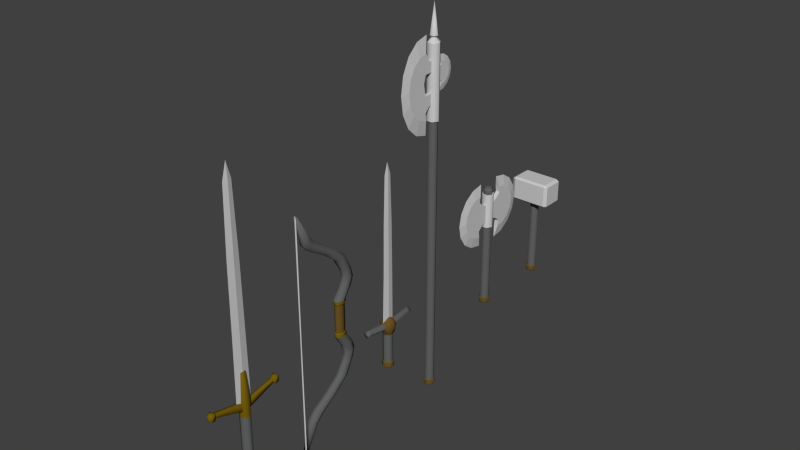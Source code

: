 # Source: medieval_weapons.blend  (saved by Blender 2.92.15; exported with 4.5.12 LTS)
import bpy
from mathutils import Matrix  # noqa: F401  (used for matrix-valued properties, if any)

bpy.ops.wm.read_factory_settings(use_empty=True)
scene = bpy.context.scene
scene.name = 'Scene'

# ---- collections
col_collection_1 = bpy.data.collections.new('Collection 1'); scene.collection.children.link(col_collection_1)

# ---- materials (node trees are filled in below, after node groups)
mat_weapon1 = bpy.data.materials.new('weapon1')
mat_weapon1.alpha_threshold = 0.0
mat_weapon1.use_transparent_shadow = False
mat_weapon1.diffuse_color = (0.1197, 0.1243, 0.1208, 1.0)
mat_weapon1.roughness = 0.5
mat_weapon1.line_color = (0.0, 0.0, 0.0, 1.0)
mat_weapon2 = bpy.data.materials.new('weapon2')
mat_weapon2.alpha_threshold = 0.0
mat_weapon2.use_transparent_shadow = False
mat_weapon2.diffuse_color = (0.139, 0.08436, 0.01785, 1.0)
mat_weapon2.roughness = 0.5
mat_weapon2.line_color = (0.0, 0.0, 0.0, 1.0)
mat_weapon3 = bpy.data.materials.new('weapon3')
mat_weapon3.alpha_threshold = 0.0
mat_weapon3.use_transparent_shadow = False
mat_weapon3.diffuse_color = (0.604, 0.604, 0.604, 1.0)
mat_weapon3.roughness = 0.5
mat_weapon3.specular_intensity = 0.7188
mat_weapon3.line_color = (0.0, 0.0, 0.0, 1.0)
mat_weapon4 = bpy.data.materials.new('weapon4')
mat_weapon4.alpha_threshold = 0.0
mat_weapon4.use_transparent_shadow = False
mat_weapon4.diffuse_color = (0.1731, 0.1107, 0.004498, 1.0)
mat_weapon4.roughness = 0.5
mat_weapon4.line_color = (0.0, 0.0, 0.0, 1.0)

# ---- material node trees

# ---- world
world_world = bpy.data.worlds.new('World'); scene.world = world_world
world_world.color = (0.05088, 0.05088, 0.05088)
world_world.use_sun_shadow = False
world_world.sun_shadow_jitter_overblur = 0.0
world_world.cycles.sampling_method = 'MANUAL'
world_world.cycles.sample_map_resolution = 256

# ---- meshes
me_axe = bpy.data.meshes.new('Axe')
me_axe.from_pydata([(0.05941, 1.11, 3.006), (0.05941, 1.06, 3.255), (0.05941, 0.9198, 3.465), (0.05941, 0.7092, 3.606), (0.05941, 0.4609, 3.655), (0.05941, 0.4609, 2.358), (0.05941, 0.7092, 2.407), (0.05941, 0.9198, 2.548), (0.05941, 1.06, 2.758), (0.05941, 0.3396, 3.006), (0.05941, 0.3396, 3.323), (0.05941, 0.49, 3.471), (0.05941, 0.3396, 2.683), (0.05941, 0.49, 2.549), (0.05941, -0.003639, 3.006), (0.05941, -0.003639, 3.183), (0.05941, -0.003639, 2.823), (-0.064, 1.11, 3.006), (-0.064, 1.06, 3.255), (-0.064, 0.9198, 3.465), (-0.064, 0.7092, 3.606), (-0.064, 0.4609, 3.655), (-0.002296, 0.7487, 2.101), (-0.002296, 0.3735, 2.026), (-0.002296, 0.3735, 3.987), (-0.002296, 0.7487, 3.912), (-0.002296, 1.067, 3.7), (-0.002296, 1.279, 3.382), (-0.002296, 1.354, 3.006), (-0.064, 0.4609, 2.358), (-0.064, 0.7092, 2.407), (-0.064, 0.9198, 2.548), (-0.064, 1.06, 2.758), (-0.002296, 1.067, 2.313), (-0.002296, 1.279, 2.631), (-0.064, 0.3396, 3.006), (-0.064, 0.3396, 3.323), (-0.064, 0.49, 3.471), (-0.064, 0.3396, 2.683), (-0.064, 0.49, 2.549), (-0.064, -0.003639, 3.006), (-0.064, -0.003639, 3.183), (-0.064, -0.003639, 2.823), (0.1443, 0.0006608, 0.1823), (0.07185, 0.1261, 0.1823), (-0.07295, 0.1261, 0.1823), (-0.1453, 0.0006608, 0.1823), (-0.07295, -0.1247, 0.1823), (0.07185, -0.1247, 0.1823), (0.07185, -0.1247, 2.547), (-0.1453, 0.0006609, 2.547), (-0.07295, -0.1247, 2.547), (0.1442, 0.0006584, 2.547), (0.07185, 0.1261, 2.547), (-0.07295, 0.1261, 2.547), (0.1728, 0.0006608, 0.161), (0.08615, 0.1508, 0.161), (-0.08724, 0.1508, 0.161), (-0.1739, 0.0006608, 0.161), (-0.08724, -0.1495, 0.161), (0.08615, -0.1495, 0.161), (0.1728, 0.0006608, 0.04015), (0.08615, 0.1508, 0.04015), (-0.08724, 0.1508, 0.04015), (-0.1739, 0.0006608, 0.04015), (-0.08724, -0.1495, 0.04015), (0.08615, -0.1495, 0.04015), (0.1549, 0.0006608, 0.01437), (0.07718, 0.1353, 0.01437), (-0.07827, 0.1353, 0.01437), (-0.156, 0.0006608, 0.01437), (-0.07827, -0.134, 0.01437), (0.07718, -0.134, 0.01437), (-0.0005478, 0.0006609, -0.01286), (0.09048, -0.157, 2.551), (-0.1826, 0.0006612, 2.551), (-0.09158, -0.157, 2.551), (0.1815, 0.000658, 2.551), (0.09048, 0.1583, 2.551), (-0.09158, 0.1583, 2.551), (0.09048, -0.157, 3.58), (-0.1826, 0.0006612, 3.58), (-0.09158, -0.157, 3.58), (0.1815, 0.000658, 3.58), (0.09048, 0.1583, 3.58), (-0.09158, 0.1583, 3.58), (0.07195, -0.1249, 3.583), (-0.1455, 0.0006609, 3.583), (-0.07304, -0.1249, 3.583), (0.1444, 0.0006584, 3.583), (0.07195, 0.1262, 3.583), (-0.07304, 0.1262, 3.583), (0.07195, -0.1249, 3.705), (-0.1455, 0.0006609, 3.705), (-0.07304, -0.1249, 3.705), (0.1444, 0.0006584, 3.705), (0.07195, 0.1262, 3.705), (-0.07304, 0.1262, 3.705), (0.05103, -0.08867, 3.78), (-0.1037, 0.0006605, 3.78), (-0.05212, -0.08867, 3.78), (0.1026, 0.0006587, 3.78), (0.05103, 0.08999, 3.78), (-0.05212, 0.08999, 3.78), (0.05941, -1.094, 3.007), (0.05941, -1.044, 3.255), (0.05941, -0.9036, 3.465), (0.05941, -0.6931, 3.606), (0.05941, -0.4447, 3.656), (0.05941, -0.4447, 2.358), (0.05941, -0.6931, 2.407), (0.05941, -0.9036, 2.548), (0.05941, -1.044, 2.758), (0.05941, -0.3235, 3.007), (0.05941, -0.3235, 3.323), (0.05941, -0.4739, 3.472), (0.05941, -0.3235, 2.683), (0.05941, -0.4739, 2.549), (0.05941, 0.01977, 3.006), (0.05941, 0.01977, 3.183), (0.05941, 0.01977, 2.823), (-0.064, -1.094, 3.007), (-0.064, -1.044, 3.255), (-0.064, -0.9036, 3.465), (-0.064, -0.6931, 3.606), (-0.064, -0.4447, 3.656), (-0.002296, -0.7326, 2.101), (-0.002296, -0.3573, 2.026), (-0.002296, -0.3573, 3.987), (-0.002296, -0.7326, 3.913), (-0.002296, -1.051, 3.7), (-0.002296, -1.263, 3.382), (-0.002296, -1.338, 3.007), (-0.064, -0.4447, 2.358), (-0.064, -0.6931, 2.407), (-0.064, -0.9036, 2.548), (-0.064, -1.044, 2.758), (-0.002296, -1.051, 2.313), (-0.002296, -1.263, 2.631), (-0.064, -0.3235, 3.007), (-0.064, -0.3235, 3.323), (-0.064, -0.4739, 3.472), (-0.064, -0.3235, 2.683), (-0.064, -0.4739, 2.549), (-0.064, 0.01977, 3.006), (-0.064, 0.01977, 3.183), (-0.064, 0.01977, 2.823)], [], [(3, 4, 24, 25), (8, 0, 28, 34), (0, 1, 27, 28), (5, 6, 22, 23), (2, 3, 25, 26), (7, 8, 34, 33), (1, 2, 26, 27), (6, 7, 33, 22), (5, 13, 6), (1, 0, 9, 10), (2, 1, 10, 11), (3, 2, 11), (4, 3, 11), (9, 0, 8, 12), (12, 8, 7, 13), (13, 7, 6), (9, 12, 16, 14), (10, 9, 14, 15), (20, 25, 24, 21), (32, 34, 28, 17), (17, 28, 27, 18), (29, 23, 22, 30), (19, 26, 25, 20), (31, 33, 34, 32), (18, 27, 26, 19), (30, 22, 33, 31), (29, 30, 39), (18, 36, 35, 17), (19, 37, 36, 18), (20, 37, 19), (21, 37, 20), (35, 38, 32, 17), (38, 39, 31, 32), (39, 30, 31), (35, 40, 42, 38), (36, 41, 40, 35), (23, 29, 5), (13, 39, 38, 12), (12, 38, 42, 16), (29, 39, 13, 5), (10, 15, 41, 36), (4, 11, 37, 21), (11, 10, 36, 37), (24, 4, 21), (47, 48, 49, 51), (46, 47, 51, 50), (48, 43, 52, 49), (43, 44, 53, 52), (45, 46, 50, 54), (44, 45, 54, 53), (43, 48, 60, 55), (44, 43, 55, 56), (46, 45, 57, 58), (48, 47, 59, 60), (45, 44, 56, 57), (47, 46, 58, 59), (57, 56, 62, 63), (59, 58, 64, 65), (55, 60, 66, 61), (56, 55, 61, 62), (58, 57, 63, 64), (60, 59, 65, 66), (63, 62, 68, 69), (65, 64, 70, 71), (61, 66, 72, 67), (62, 61, 67, 68), (64, 63, 69, 70), (66, 65, 71, 72), (69, 68, 73), (71, 70, 73), (67, 72, 73), (68, 67, 73), (70, 69, 73), (72, 71, 73), (50, 51, 76, 75), (52, 53, 78, 77), (53, 54, 79, 78), (51, 49, 74, 76), (49, 52, 77, 74), (54, 50, 75, 79), (79, 75, 81, 85), (75, 76, 82, 81), (77, 78, 84, 83), (78, 79, 85, 84), (76, 74, 80, 82), (74, 77, 83, 80), (80, 83, 89, 86), (85, 81, 87, 91), (81, 82, 88, 87), (83, 84, 90, 89), (84, 85, 91, 90), (82, 80, 86, 88), (86, 89, 95, 92), (91, 87, 93, 97), (87, 88, 94, 93), (89, 90, 96, 95), (90, 91, 97, 96), (88, 86, 92, 94), (92, 95, 101, 98), (97, 93, 99, 103), (93, 94, 100, 99), (95, 96, 102, 101), (96, 97, 103, 102), (94, 92, 98, 100), (100, 98, 99), (101, 102, 103), (98, 101, 99), (101, 103, 99), (107, 108, 128, 129), (112, 104, 132, 138), (104, 105, 131, 132), (109, 110, 126, 127), (106, 107, 129, 130), (111, 112, 138, 137), (105, 106, 130, 131), (110, 111, 137, 126), (109, 117, 110), (105, 104, 113, 114), (106, 105, 114, 115), (107, 106, 115), (108, 107, 115), (113, 104, 112, 116), (116, 112, 111, 117), (117, 111, 110), (113, 116, 120, 118), (114, 113, 118, 119), (124, 129, 128, 125), (136, 138, 132, 121), (121, 132, 131, 122), (133, 127, 126, 134), (123, 130, 129, 124), (135, 137, 138, 136), (122, 131, 130, 123), (134, 126, 137, 135), (133, 134, 143), (122, 140, 139, 121), (123, 141, 140, 122), (124, 141, 123), (125, 141, 124), (139, 142, 136, 121), (142, 143, 135, 136), (143, 134, 135), (139, 144, 146, 142), (140, 145, 144, 139), (127, 133, 109), (117, 143, 142, 116), (116, 142, 146, 120), (133, 143, 117, 109), (114, 119, 145, 140), (108, 115, 141, 125), (115, 114, 140, 141), (128, 108, 125)])
me_axe.polygons.foreach_set('use_smooth', [0, 0, 0, 0, 0, 0, 0, 0, 0, 0, 0, 0, 0, 0, 0, 0, 0, 0, 0, 0, 0, 0, 0, 0, 0, 0, 0, 0, 0, 0, 0, 0, 0, 0, 0, 0, 0, 0, 0, 0, 0, 0, 0, 0, 1, 1, 1, 1, 1, 1, 1, 1, 1, 1, 1, 1, 1, 1, 1, 1, 1, 1, 1, 1, 1, 1, 1, 1, 1, 1, 1, 1, 1, 1, 1, 1, 1, 1, 1, 1, 1, 1, 1, 1, 1, 1, 1, 1, 1, 1, 1, 1, 1, 1, 1, 1, 1, 1, 1, 1, 1, 1, 1, 1, 1, 1, 1, 1, 0, 0, 0, 0, 0, 0, 0, 0, 0, 0, 0, 0, 0, 0, 0, 0, 0, 0, 0, 0, 0, 0, 0, 0, 0, 0, 0, 0, 0, 0, 0, 0, 0, 0, 0, 0, 0, 0, 0, 0, 0, 0, 0, 0])
me_axe.polygons.foreach_set('material_index', [2, 2, 2, 2, 2, 2, 2, 2, 2, 2, 2, 2, 2, 2, 2, 2, 2, 2, 2, 2, 2, 2, 2, 2, 2, 2, 2, 2, 2, 2, 2, 2, 2, 2, 2, 2, 2, 2, 2, 2, 2, 2, 2, 2, 0, 0, 0, 0, 0, 0, 1, 1, 1, 1, 1, 1, 1, 1, 1, 1, 1, 1, 1, 1, 1, 1, 1, 1, 1, 1, 1, 1, 1, 1, 2, 2, 2, 2, 2, 2, 2, 2, 2, 2, 2, 2, 2, 2, 2, 2, 2, 2, 0, 0, 0, 0, 0, 0, 0, 0, 0, 0, 0, 0, 0, 0, 0, 0, 2, 2, 2, 2, 2, 2, 2, 2, 2, 2, 2, 2, 2, 2, 2, 2, 2, 2, 2, 2, 2, 2, 2, 2, 2, 2, 2, 2, 2, 2, 2, 2, 2, 2, 2, 2, 2, 2, 2, 2, 2, 2, 2, 2])
_k = set([(43, 44), (43, 48), (44, 45), (45, 46), (46, 47), (47, 48), (49, 51), (49, 52), (50, 51), (50, 54), (52, 53), (53, 54), (55, 56), (55, 60), (56, 57), (57, 58), (58, 59), (59, 60), (61, 62), (61, 66), (62, 63), (63, 64), (64, 65), (65, 66), (67, 68), (67, 72), (68, 69), (69, 70), (70, 71), (71, 72), (74, 76), (74, 77), (75, 76), (75, 79), (77, 78), (78, 79), (80, 82), (80, 83), (81, 82), (81, 85), (83, 84), (84, 85), (86, 88), (86, 89), (87, 88), (87, 91), (89, 90), (90, 91), (92, 94), (92, 95), (93, 94), (93, 97), (95, 96), (96, 97), (98, 100), (98, 101), (99, 100), (99, 103), (101, 102), (102, 103)])
me_axe.attributes.new('sharp_edge', 'BOOLEAN', 'EDGE').data.foreach_set('value', [ (min(e.vertices), max(e.vertices)) in _k for e in me_axe.edges])
me_axe.materials.append(mat_weapon1)
me_axe.materials.append(mat_weapon2)
me_axe.materials.append(mat_weapon3)
me_axe.use_remesh_preserve_volume = False
me_axe.use_remesh_preserve_attributes = False
me_axe.use_mirror_vertex_groups = False
me_axe.update()
me_bow = bpy.data.meshes.new('Bow')
me_bow.from_pydata([(0.09202, 0.07571, 0.0), (0.04573, 0.2032, 0.0), (-0.04683, 0.2032, 0.0), (-0.09311, 0.07571, 0.0), (-0.04683, -0.05126, 0.0), (0.04573, -0.05126, 0.0), (0.07312, -1.179, 3.023), (-0.07422, -1.179, 3.023), (0.05471, -1.005, 2.249), (0.05471, -0.3878, 1.792), (0.05471, -0.064, 0.4666), (-0.0558, -1.005, 2.249), (-0.0558, -0.3878, 1.792), (-0.0558, -0.064, 0.4666), (-0.0558, -0.8108, 2.393), (-0.0558, -0.1113, 1.858), (-0.0558, 0.2328, 0.474), (-0.1111, -0.9029, 2.32), (-0.1111, -0.2545, 1.824), (-0.1111, 0.08253, 0.4712), (0.11, -0.9029, 2.32), (0.11, -0.2545, 1.824), (0.11, 0.08252, 0.4712), (0.05471, -0.8108, 2.393), (0.05471, -0.1113, 1.858), (0.05471, 0.2328, 0.474), (0.05471, 0.2142, 1.004), (-0.0558, 0.2142, 1.004), (-0.0558, 0.4827, 0.9371), (-0.1111, 0.351, 0.9651), (0.11, 0.351, 0.9651), (0.05471, 0.4827, 0.9371), (0.05471, 0.1461, 1.212), (-0.0558, 0.1461, 1.212), (-0.0558, 0.4275, 1.151), (-0.1111, 0.2834, 1.177), (0.11, 0.2834, 1.177), (0.05471, 0.4275, 1.151), (0.05471, -0.02731, 1.499), (-0.0558, -0.02731, 1.499), (-0.0558, 0.2182, 1.582), (-0.1111, 0.0975, 1.538), (0.11, 0.0975, 1.538), (0.05471, 0.2182, 1.582), (0.05471, -0.8126, 2.052), (-0.0558, -0.8126, 2.052), (-0.0558, -0.6058, 2.195), (-0.1111, -0.7082, 2.121), (0.11, -0.7082, 2.121), (0.05471, -0.6058, 2.195), (0.05471, 0.1305, 0.7689), (-0.0558, 0.1305, 0.7689), (-0.0558, 0.4113, 0.7347), (-0.1111, 0.2715, 0.7492), (0.11, 0.2715, 0.7492), (0.05471, 0.4113, 0.7347), (0.04573, -0.04853, 0.3577), (-0.04683, -0.04853, 0.3577), (-0.04683, 0.2012, 0.3627), (-0.09311, 0.07504, 0.3608), (0.09202, 0.07504, 0.3608), (0.04573, 0.2012, 0.3627), (0.0539, -0.06262, 0.3859), (-0.055, -0.06262, 0.3859), (-0.055, 0.2299, 0.3931), (-0.1095, 0.08186, 0.3904), (0.1084, 0.08185, 0.3904), (0.0539, 0.2299, 0.3931), (0.01262, -1.15, 2.944), (-0.01371, -1.15, 2.944), (0.01262, -1.176, 3.014), (-0.01371, -1.176, 3.014), (0.01262, -1.15, 0.0), (-0.01371, -1.15, 0.0), (0.01262, -1.176, 0.0), (-0.01371, -1.176, 0.0)], [], [(14, 17, 7), (17, 11, 7), (63, 62, 10, 13), (39, 38, 9, 12), (45, 44, 8, 11), (65, 63, 13, 19), (41, 39, 12, 18), (47, 45, 11, 17), (62, 66, 22, 10), (38, 42, 21, 9), (44, 48, 20, 8), (66, 67, 25, 22), (42, 43, 24, 21), (48, 49, 23, 20), (64, 65, 19, 16), (40, 41, 18, 15), (46, 47, 17, 14), (67, 64, 16, 25), (43, 40, 15, 24), (49, 46, 14, 23), (51, 50, 26, 27), (53, 51, 27, 29), (50, 54, 30, 26), (54, 55, 31, 30), (52, 53, 29, 28), (55, 52, 28, 31), (8, 20, 6), (20, 23, 6), (23, 14, 7, 6), (27, 26, 32, 33), (29, 27, 33, 35), (26, 30, 36, 32), (30, 31, 37, 36), (28, 29, 35, 34), (31, 28, 34, 37), (33, 32, 38, 39), (35, 33, 39, 41), (32, 36, 42, 38), (36, 37, 43, 42), (34, 35, 41, 40), (37, 34, 40, 43), (12, 9, 44, 45), (18, 12, 45, 47), (9, 21, 48, 44), (21, 24, 49, 48), (15, 18, 47, 46), (24, 15, 46, 49), (13, 10, 50, 51), (19, 13, 51, 53), (10, 22, 54, 50), (22, 25, 55, 54), (16, 19, 53, 52), (25, 16, 52, 55), (4, 5, 56, 57), (3, 4, 57, 59), (5, 0, 60, 56), (0, 1, 61, 60), (2, 3, 59, 58), (1, 2, 58, 61), (57, 56, 62, 63), (59, 57, 63, 65), (56, 60, 66, 62), (60, 61, 67, 66), (58, 59, 65, 64), (61, 58, 64, 67), (11, 8, 6, 7), (70, 74, 72, 68), (72, 73, 75, 74), (68, 72, 73, 69), (71, 75, 74, 70), (69, 73, 75, 71)])
me_bow.polygons.foreach_set('use_smooth', [True] * 71)
me_bow.polygons.foreach_set('material_index', [0, 0, 3, 0, 0, 3, 0, 0, 3, 0, 0, 3, 0, 0, 3, 0, 0, 3, 0, 0, 0, 0, 0, 0, 0, 0, 0, 0, 0, 0, 0, 0, 0, 0, 0, 0, 0, 0, 0, 0, 0, 0, 0, 0, 0, 0, 0, 0, 0, 0, 0, 0, 0, 1, 1, 1, 1, 1, 1, 3, 3, 3, 3, 3, 3, 0, 2, 0, 2, 2, 2])
_k = set([(10, 13), (10, 22), (13, 19), (16, 19), (16, 25), (22, 25), (56, 57), (56, 60), (57, 59), (58, 59), (58, 61), (60, 61), (62, 63), (62, 66), (63, 65), (64, 65), (64, 67), (66, 67)])
me_bow.attributes.new('sharp_edge', 'BOOLEAN', 'EDGE').data.foreach_set('value', [ (min(e.vertices), max(e.vertices)) in _k for e in me_bow.edges])
me_bow.materials.append(mat_weapon1)
me_bow.materials.append(mat_weapon2)
me_bow.materials.append(mat_weapon3)
me_bow.materials.append(mat_weapon4)
me_bow.use_remesh_preserve_volume = False
me_bow.use_remesh_preserve_attributes = False
me_bow.use_mirror_vertex_groups = False
me_bow.update()
me_greatsword = bpy.data.meshes.new('GreatSword')
me_greatsword.from_pydata([(0.1433, 0.0, 0.1652), (-0.1394, 0.0, 0.1652), (-0.06871, -0.1354, 0.1652), (0.07266, -0.1354, 0.1652), (-0.1302, 0.0, 7.435), (0.127, 0.0, 7.435), (-0.0016, -0.03177, 7.435), (-0.2392, 0.0, 1.617), (-0.2053, 0.0, 3.603), (-0.1847, 0.0, 5.519), (0.1815, 0.0, 5.519), (0.2021, 0.0, 3.603), (-0.0016, -0.03177, 5.519), (-0.0016, -0.03177, 3.603), (-0.0016, -0.03177, 1.788), (-0.0016, 0.0, 7.899), (0.225, 0.0, 1.617), (0.07446, -0.1346, 1.536), (0.1451, 0.0, 1.499), (0.1713, 0.0, 0.1444), (-0.1673, 0.0, 0.1444), (-0.08267, -0.1595, 0.1444), (0.08662, -0.1595, 0.1444), (0.1713, 0.0, 0.0264), (-0.1673, 0.0, 0.0264), (-0.08267, -0.1595, 0.0264), (0.08662, -0.1595, 0.0264), (0.1537, 0.0, 0.001236), (-0.1498, 0.0, 0.001236), (-0.07391, -0.1444, 0.001236), (0.07786, -0.1444, 0.001236), (0.001974, 0.0, -0.02535), (0.07446, -0.1346, 1.775), (0.9181, -0.05236, 1.773), (0.9181, -0.05236, 1.876), (0.1166, -0.06165, 1.499), (0.1194, -0.06252, 1.705), (0.07422, -0.1347, 1.307), (-0.06715, -0.1347, 1.307), (-0.1378, 0.0, 1.307), (0.1449, 0.0, 1.307), (0.07446, -0.05377, 2.557), (0.1227, 0.0, 1.725), (0.9181, 0.0, 1.773), (0.9181, 0.0, 1.876), (0.07446, 0.0, 2.557), (1.105, -0.05236, 1.773), (1.105, -0.05236, 1.876), (1.115, 0.0, 1.773), (1.115, 0.0, 1.876), (0.9704, 0.0, 1.716), (1.051, 0.0, 1.716), (0.9704, -0.07845, 1.921), (1.051, -0.07845, 1.921), (1.051, 0.0, 1.933), (0.9704, 0.0, 1.933), (0.9704, -0.07845, 1.728), (1.051, -0.07845, 1.728), (0.1144, -0.06239, 1.767), (-0.06692, -0.1346, 1.536), (-0.1376, 0.0, 1.499), (-0.06692, -0.1346, 1.775), (-0.9105, -0.05236, 1.773), (-0.9105, -0.05236, 1.876), (-0.109, -0.06165, 1.499), (-0.1119, -0.06252, 1.705), (-0.06692, -0.05377, 2.557), (-0.1152, 0.0, 1.725), (-0.9105, 0.0, 1.773), (-0.9105, 0.0, 1.876), (-0.06692, 0.0, 2.557), (-1.098, -0.05236, 1.773), (-1.098, -0.05236, 1.876), (-1.107, 0.0, 1.773), (-1.107, 0.0, 1.876), (-0.9628, 0.0, 1.716), (-1.044, 0.0, 1.716), (-0.9628, -0.07845, 1.921), (-1.044, -0.07845, 1.921), (-1.044, 0.0, 1.933), (-0.9628, 0.0, 1.933), (-0.9628, -0.07845, 1.728), (-1.044, -0.07845, 1.728), (-0.1069, -0.06239, 1.767)], [], [(6, 4, 9, 12), (12, 9, 8, 13), (13, 8, 7, 14), (5, 6, 12, 10), (10, 12, 13, 11), (4, 6, 15), (6, 5, 15), (11, 13, 14, 16), (0, 3, 22, 19), (3, 2, 21, 22), (2, 1, 20, 21), (21, 20, 24, 25), (19, 22, 26, 23), (22, 21, 25, 26), (25, 24, 28, 29), (23, 26, 30, 27), (26, 25, 29, 30), (29, 28, 31), (27, 30, 31), (30, 29, 31), (36, 35, 33, 34), (32, 17, 35, 36), (2, 3, 37, 38), (1, 2, 38, 39), (3, 0, 40, 37), (32, 36, 58), (54, 53, 47, 49), (42, 36, 34, 44), (35, 18, 43, 33), (47, 46, 48, 49), (53, 57, 46, 47), (57, 51, 48, 46), (44, 34, 52, 55), (55, 52, 53, 54), (34, 33, 56, 52), (52, 56, 57, 53), (33, 43, 50, 56), (56, 50, 51, 57), (41, 32, 58), (58, 36, 42), (41, 58, 42, 45), (17, 37, 35), (37, 40, 18, 35), (65, 63, 62, 64), (61, 65, 64, 59), (61, 83, 65), (79, 74, 72, 78), (67, 69, 63, 65), (64, 62, 68, 60), (72, 74, 73, 71), (78, 72, 71, 82), (82, 71, 73, 76), (69, 80, 77, 63), (80, 79, 78, 77), (63, 77, 81, 62), (77, 78, 82, 81), (62, 81, 75, 68), (81, 82, 76, 75), (66, 83, 61), (83, 67, 65), (66, 70, 67, 83), (38, 37, 17, 59), (59, 17, 32, 61), (61, 32, 41, 66), (41, 45, 70, 66), (59, 64, 38), (38, 64, 60, 39)])
me_greatsword.polygons.foreach_set('use_smooth', [True] * 67)
me_greatsword.polygons.foreach_set('material_index', [2, 2, 2, 2, 2, 2, 2, 2, 1, 1, 1, 1, 1, 1, 1, 1, 1, 1, 1, 1, 3, 3, 0, 0, 0, 3, 3, 3, 3, 3, 3, 3, 3, 3, 3, 3, 3, 3, 3, 3, 3, 3, 3, 3, 3, 3, 3, 3, 3, 3, 3, 3, 3, 3, 3, 3, 3, 3, 3, 3, 3, 3, 3, 3, 3, 3, 3])
_k = set([(0, 3), (1, 2), (2, 3), (4, 9), (4, 15), (5, 10), (5, 15), (6, 12), (6, 15), (7, 8), (7, 14), (8, 9), (10, 11), (11, 16), (12, 13), (13, 14), (14, 16), (18, 35), (19, 22), (20, 21), (21, 22), (23, 26), (24, 25), (25, 26), (27, 30), (28, 29), (29, 30), (33, 34), (33, 43), (34, 44), (35, 36), (36, 42), (60, 64), (62, 63), (62, 68), (63, 69), (64, 65), (65, 67)])
me_greatsword.attributes.new('sharp_edge', 'BOOLEAN', 'EDGE').data.foreach_set('value', [ (min(e.vertices), max(e.vertices)) in _k for e in me_greatsword.edges])
me_greatsword.materials.append(mat_weapon1)
me_greatsword.materials.append(mat_weapon2)
me_greatsword.materials.append(mat_weapon3)
me_greatsword.materials.append(mat_weapon4)
me_greatsword.use_remesh_preserve_volume = False
me_greatsword.use_remesh_preserve_attributes = False
me_greatsword.use_mirror_vertex_groups = False
me_greatsword.update()
me_hammer = bpy.data.meshes.new('Hammer')
me_hammer.from_pydata([(-0.6169, -0.3006, 2.5), (-0.5188, -0.3006, 2.441), (-0.5188, -0.3596, 2.5), (-0.6169, 0.3187, 2.5), (-0.5188, 0.3777, 2.5), (-0.5188, 0.3187, 2.441), (0.5106, 0.3777, 2.5), (0.6086, 0.3187, 2.5), (0.5106, 0.3187, 2.441), (0.6086, -0.3006, 2.5), (0.5106, -0.3596, 2.5), (0.5106, -0.3006, 2.441), (-0.5188, -0.3596, 3.12), (-0.5188, -0.3006, 3.179), (-0.6169, -0.3006, 3.12), (-0.6169, 0.3187, 3.12), (-0.5188, 0.3187, 3.179), (-0.5188, 0.3777, 3.12), (0.5106, 0.3777, 3.12), (0.5106, 0.3187, 3.179), (0.6086, 0.3187, 3.12), (0.6086, -0.3006, 3.12), (0.5106, -0.3006, 3.179), (0.5106, -0.3596, 3.12), (0.1443, 0.0006608, 0.2069), (0.07185, 0.1261, 0.2069), (-0.07295, 0.1261, 0.2069), (-0.1453, 0.0006608, 0.2069), (-0.07295, -0.1247, 0.2069), (0.07185, -0.1247, 0.2069), (0.07185, -0.1247, 2.572), (-0.1453, 0.0006609, 2.572), (-0.07295, -0.1247, 2.572), (0.1442, 0.0006584, 2.572), (0.07185, 0.1261, 2.572), (-0.07295, 0.1261, 2.572), (0.1728, 0.0006608, 0.1856), (0.08615, 0.1508, 0.1856), (-0.08724, 0.1508, 0.1856), (-0.1739, 0.0006608, 0.1856), (-0.08724, -0.1495, 0.1856), (0.08615, -0.1495, 0.1856), (0.1728, 0.0006608, 0.06471), (0.08615, 0.1508, 0.06471), (-0.08724, 0.1508, 0.06471), (-0.1739, 0.0006608, 0.06471), (-0.08724, -0.1495, 0.06471), (0.08615, -0.1495, 0.06471), (0.1549, 0.0006608, 0.03894), (0.07718, 0.1353, 0.03894), (-0.07827, 0.1353, 0.03894), (-0.156, 0.0006608, 0.03894), (-0.07827, -0.134, 0.03894), (0.07718, -0.134, 0.03894), (-0.0005478, 0.0006609, 0.01171)], [], [(23, 12, 2, 10), (20, 21, 9, 7), (22, 19, 16, 13), (17, 18, 6, 4), (14, 15, 3, 0), (0, 1, 2), (3, 4, 5), (6, 7, 8), (9, 10, 11), (12, 13, 14), (15, 16, 17), (18, 19, 20), (21, 22, 23), (13, 16, 15, 14), (17, 4, 3, 15), (5, 1, 0, 3), (2, 12, 14, 0), (16, 19, 18, 17), (20, 7, 6, 18), (8, 5, 4, 6), (19, 22, 21, 20), (23, 10, 9, 21), (11, 8, 7, 9), (22, 13, 12, 23), (1, 11, 10, 2), (1, 5, 8, 11), (28, 29, 30, 32), (27, 28, 32, 31), (29, 24, 33, 30), (24, 25, 34, 33), (26, 27, 31, 35), (25, 26, 35, 34), (24, 29, 41, 36), (25, 24, 36, 37), (27, 26, 38, 39), (29, 28, 40, 41), (26, 25, 37, 38), (28, 27, 39, 40), (38, 37, 43, 44), (40, 39, 45, 46), (36, 41, 47, 42), (37, 36, 42, 43), (39, 38, 44, 45), (41, 40, 46, 47), (44, 43, 49, 50), (46, 45, 51, 52), (42, 47, 53, 48), (43, 42, 48, 49), (45, 44, 50, 51), (47, 46, 52, 53), (50, 49, 54), (52, 51, 54), (48, 53, 54), (49, 48, 54), (51, 50, 54), (53, 52, 54)])
me_hammer.polygons.foreach_set('use_smooth', [0, 0, 0, 0, 0, 0, 0, 0, 0, 0, 0, 0, 0, 0, 0, 0, 0, 0, 0, 0, 0, 0, 0, 0, 0, 0, 1, 1, 1, 1, 1, 1, 1, 1, 1, 1, 1, 1, 1, 1, 1, 1, 1, 1, 1, 1, 1, 1, 1, 1, 1, 1, 1, 1, 1, 1])
me_hammer.polygons.foreach_set('material_index', [2, 2, 2, 2, 2, 2, 2, 2, 2, 2, 2, 2, 2, 2, 2, 2, 2, 2, 2, 2, 2, 2, 2, 2, 2, 2, 0, 0, 0, 0, 0, 0, 1, 1, 1, 1, 1, 1, 1, 1, 1, 1, 1, 1, 1, 1, 1, 1, 1, 1, 1, 1, 1, 1, 1, 1])
_k = set([(24, 25), (24, 29), (25, 26), (26, 27), (27, 28), (28, 29), (30, 32), (30, 33), (31, 32), (31, 35), (33, 34), (34, 35), (36, 37), (36, 41), (37, 38), (38, 39), (39, 40), (40, 41), (42, 43), (42, 47), (43, 44), (44, 45), (45, 46), (46, 47), (48, 49), (48, 53), (49, 50), (50, 51), (51, 52), (52, 53)])
me_hammer.attributes.new('sharp_edge', 'BOOLEAN', 'EDGE').data.foreach_set('value', [ (min(e.vertices), max(e.vertices)) in _k for e in me_hammer.edges])
me_hammer.materials.append(mat_weapon1)
me_hammer.materials.append(mat_weapon2)
me_hammer.materials.append(mat_weapon3)
me_hammer.use_remesh_preserve_volume = False
me_hammer.use_remesh_preserve_attributes = False
me_hammer.use_mirror_vertex_groups = False
me_hammer.update()
me_hellebard = bpy.data.meshes.new('Hellebard')
me_hellebard.from_pydata([(0.1443, 0.0006608, -1.378), (0.07185, 0.1261, -1.378), (-0.07295, 0.1261, -1.378), (-0.1453, 0.0006608, -1.378), (-0.07295, -0.1247, -1.378), (0.07185, -0.1247, -1.378), (0.07185, -0.1247, 6.635), (-0.1453, 0.0006609, 6.635), (-0.07295, -0.1247, 6.635), (0.1442, 0.0006584, 6.635), (0.07185, 0.1261, 6.635), (-0.07295, 0.1261, 6.635), (0.1728, 0.0006608, -1.399), (0.08615, 0.1508, -1.399), (-0.08724, 0.1508, -1.399), (-0.1739, 0.0006608, -1.399), (-0.08724, -0.1495, -1.399), (0.08615, -0.1495, -1.399), (0.1728, 0.0006608, -1.52), (0.08615, 0.1508, -1.52), (-0.08724, 0.1508, -1.52), (-0.1739, 0.0006608, -1.52), (-0.08724, -0.1495, -1.52), (0.08615, -0.1495, -1.52), (0.1549, 0.0006608, -1.546), (0.07718, 0.1353, -1.546), (-0.07827, 0.1353, -1.546), (-0.156, 0.0006608, -1.546), (-0.07827, -0.134, -1.546), (0.07718, -0.134, -1.546), (-0.0005478, 0.0006609, -1.573), (0.09048, -0.157, 6.638), (-0.1826, 0.0006612, 6.638), (-0.09158, -0.157, 6.638), (0.1815, 0.000658, 6.638), (0.09048, 0.1583, 6.638), (-0.09158, 0.1583, 6.638), (0.05716, -0.09929, 8.908), (-0.116, 0.0006606, 8.908), (-0.05825, -0.09929, 8.908), (0.1149, 0.0006586, 8.908), (0.05716, 0.1006, 8.908), (-0.05825, 0.1006, 8.908), (0.05941, -1.035, 7.64), (0.05941, -0.9853, 7.981), (0.05941, -0.8446, 8.271), (0.05941, -0.634, 8.464), (0.05941, -0.3857, 8.532), (0.05941, -0.3569, 6.73), (0.05941, -0.634, 6.817), (0.05941, -0.8446, 7.01), (0.05941, -0.9853, 7.299), (0.05941, -0.4537, 7.74), (0.05941, -0.2356, 8.288), (0.05941, -0.2356, 7.09), (0.05941, -0.3766, 6.949), (-0.064, -1.035, 7.64), (-0.064, -0.9853, 7.981), (-0.064, -0.8446, 8.271), (-0.064, -0.634, 8.464), (-0.064, -0.3857, 8.532), (-0.002296, -0.6736, 6.396), (-0.002296, -0.2983, 6.293), (-0.002296, -0.2983, 8.987), (-0.002296, -0.6736, 8.885), (-0.002296, -0.9917, 8.593), (-0.002296, -1.204, 8.156), (-0.002296, -1.279, 7.64), (-0.064, -0.3857, 6.749), (-0.064, -0.634, 6.817), (-0.064, -0.8446, 7.01), (-0.064, -0.9853, 7.299), (-0.002296, -0.9917, 6.688), (-0.002296, -1.204, 7.125), (-0.064, -0.4537, 7.74), (-0.064, -0.2356, 8.288), (-0.064, -0.2356, 7.09), (-0.064, -0.3766, 6.949), (-0.064, -0.39, 7.404), (-0.064, -0.39, 7.981), (0.02945, 0.6053, 7.853), (0.02945, 0.5798, 7.981), (0.02945, 0.5075, 8.089), (0.02945, 0.3991, 8.162), (0.02945, 0.2714, 8.187), (0.02945, 0.2714, 7.519), (0.02945, 0.3991, 7.545), (0.02945, 0.5075, 7.617), (0.02945, 0.5798, 7.726), (0.02945, 0.209, 7.853), (0.02945, 0.209, 8.016), (0.02945, 0.2864, 8.093), (0.02945, 0.209, 7.687), (0.02945, 0.2864, 7.618), (0.02945, 0.03238, 7.853), (0.02945, 0.03238, 7.944), (0.02945, 0.03238, 7.759), (-0.03404, 0.6053, 7.853), (-0.03404, 0.5798, 7.981), (-0.03404, 0.5075, 8.089), (-0.03404, 0.3991, 8.162), (-0.03404, 0.2714, 8.187), (-0.002296, 0.4195, 7.387), (-0.002296, 0.2264, 7.349), (-0.002296, 0.2264, 8.358), (-0.002296, 0.4195, 8.319), (-0.002296, 0.5832, 8.21), (-0.002296, 0.6925, 8.046), (-0.002296, 0.7309, 7.853), (-0.03405, 0.2714, 7.519), (-0.03405, 0.3991, 7.545), (-0.03405, 0.5075, 7.617), (-0.03405, 0.5798, 7.726), (-0.002296, 0.5832, 7.497), (-0.002296, 0.6925, 7.66), (-0.03404, 0.209, 7.853), (-0.03404, 0.209, 8.016), (-0.03404, 0.2864, 8.093), (-0.03405, 0.209, 7.687), (-0.03405, 0.2864, 7.618), (-0.03404, 0.03238, 7.853), (-0.03404, 0.03238, 7.944), (-0.03405, 0.03238, 7.759), (0.05941, -0.39, 7.981), (0.05941, -0.39, 7.404), (0.05941, 0.03508, 8.288), (-0.064, 0.03508, 8.288), (-0.064, 0.03508, 7.981), (0.05941, 0.03508, 7.981), (0.05941, 0.0373, 7.09), (-0.064, 0.0373, 7.09), (-0.064, 0.0373, 7.404), (0.05941, 0.0373, 7.404), (-0.0005475, 0.0006596, 9.79), (-0.1826, 0.0006612, 8.731), (-0.09158, 0.1583, 8.731), (-0.09158, -0.157, 8.731), (0.09048, 0.1583, 8.731), (0.1815, 0.000658, 8.731), (0.09048, -0.157, 8.731), (-0.06661, 0.0006602, 8.859), (-0.03358, -0.05655, 8.859), (0.03248, 0.05787, 8.859), (0.03248, -0.05655, 8.859), (-0.03358, 0.05787, 8.859), (0.06551, 0.000659, 8.859)], [], [(3, 4, 8, 7), (5, 0, 9, 6), (0, 1, 10, 9), (2, 3, 7, 11), (1, 2, 11, 10), (0, 5, 17, 12), (1, 0, 12, 13), (3, 2, 14, 15), (5, 4, 16, 17), (2, 1, 13, 14), (4, 3, 15, 16), (14, 13, 19, 20), (16, 15, 21, 22), (12, 17, 23, 18), (13, 12, 18, 19), (15, 14, 20, 21), (17, 16, 22, 23), (20, 19, 25, 26), (22, 21, 27, 28), (18, 23, 29, 24), (19, 18, 24, 25), (21, 20, 26, 27), (23, 22, 28, 29), (26, 25, 30), (28, 27, 30), (24, 29, 30), (25, 24, 30), (27, 26, 30), (29, 28, 30), (7, 8, 33, 32), (9, 10, 35, 34), (10, 11, 36, 35), (8, 6, 31, 33), (6, 9, 34, 31), (11, 7, 32, 36), (144, 140, 38, 42), (140, 141, 39, 38), (145, 142, 41, 40), (142, 144, 42, 41), (141, 143, 37, 39), (143, 145, 40, 37), (46, 47, 63, 64), (51, 43, 67, 73), (43, 44, 66, 67), (48, 49, 61, 62), (45, 46, 64, 65), (50, 51, 73, 72), (44, 45, 65, 66), (49, 50, 72, 61), (48, 55, 49), (44, 43, 52, 123), (47, 53, 75, 60), (60, 75, 59), (124, 51, 54), (54, 51, 50, 55), (55, 50, 49), (59, 64, 63, 60), (71, 73, 67, 56), (56, 67, 66, 57), (68, 62, 61, 69), (58, 65, 64, 59), (70, 72, 73, 71), (57, 66, 65, 58), (69, 61, 72, 70), (68, 69, 77), (57, 75, 79), (74, 78, 71, 56), (76, 77, 70, 71), (77, 69, 70), (62, 68, 48), (55, 77, 76, 54), (78, 76, 71), (68, 77, 55, 48), (56, 57, 79, 74), (59, 75, 58), (58, 75, 57), (63, 47, 60), (83, 105, 104, 84), (88, 114, 108, 80), (80, 108, 107, 81), (85, 103, 102, 86), (82, 106, 105, 83), (87, 113, 114, 88), (81, 107, 106, 82), (86, 102, 113, 87), (85, 86, 93), (81, 90, 89, 80), (82, 91, 90, 81), (83, 91, 82), (84, 91, 83), (89, 92, 88, 80), (92, 93, 87, 88), (93, 86, 87), (89, 94, 96, 92), (90, 95, 94, 89), (100, 101, 104, 105), (112, 97, 108, 114), (97, 98, 107, 108), (109, 110, 102, 103), (99, 100, 105, 106), (111, 112, 114, 113), (98, 99, 106, 107), (110, 111, 113, 102), (109, 119, 110), (98, 97, 115, 116), (99, 98, 116, 117), (100, 99, 117), (101, 100, 117), (115, 97, 112, 118), (118, 112, 111, 119), (119, 111, 110), (115, 118, 122, 120), (116, 115, 120, 121), (103, 85, 109), (93, 92, 118, 119), (92, 96, 122, 118), (109, 85, 93, 119), (90, 116, 121, 95), (84, 101, 117, 91), (91, 117, 116, 90), (104, 101, 84), (53, 44, 123), (52, 43, 51, 124), (123, 79, 127, 128), (128, 127, 126, 125), (79, 75, 126, 127), (53, 123, 128, 125), (75, 53, 125, 126), (78, 124, 132, 131), (131, 132, 129, 130), (54, 76, 130, 129), (76, 78, 131, 130), (124, 54, 129, 132), (124, 78, 74, 52), (79, 123, 52, 74), (45, 44, 53), (46, 45, 53), (47, 46, 53), (40, 41, 133), (41, 42, 133), (39, 37, 133), (37, 40, 133), (42, 38, 133), (38, 39, 133), (36, 32, 134, 135), (32, 33, 136, 134), (34, 35, 137, 138), (35, 36, 135, 137), (33, 31, 139, 136), (31, 34, 138, 139), (135, 134, 140, 144), (134, 136, 141, 140), (138, 137, 142, 145), (137, 135, 144, 142), (136, 139, 143, 141), (139, 138, 145, 143), (4, 5, 6, 8)])
me_hellebard.polygons.foreach_set('use_smooth', [1, 1, 1, 1, 1, 1, 1, 1, 1, 1, 1, 1, 1, 1, 1, 1, 1, 1, 1, 1, 1, 1, 1, 1, 1, 1, 1, 1, 1, 1, 1, 1, 1, 1, 1, 1, 1, 1, 1, 1, 1, 0, 0, 0, 0, 0, 0, 0, 0, 0, 0, 0, 0, 0, 0, 0, 0, 0, 0, 0, 0, 0, 0, 0, 0, 0, 0, 0, 0, 0, 0, 0, 0, 0, 0, 0, 0, 0, 0, 0, 0, 0, 0, 0, 0, 0, 0, 0, 0, 0, 0, 0, 0, 0, 0, 0, 0, 0, 0, 0, 0, 0, 0, 0, 0, 0, 0, 0, 0, 0, 0, 0, 0, 0, 0, 0, 0, 0, 0, 0, 0, 0, 0, 0, 0, 0, 0, 0, 0, 0, 0, 0, 0, 0, 0, 0, 0, 0, 1, 1, 1, 1, 1, 1, 1, 1, 1, 1, 1, 1, 1, 1, 1, 1, 1, 1, 1])
me_hellebard.polygons.foreach_set('material_index', [0, 0, 0, 0, 0, 1, 1, 1, 1, 1, 1, 1, 1, 1, 1, 1, 1, 1, 1, 1, 1, 1, 1, 1, 1, 1, 1, 1, 1, 2, 2, 2, 2, 2, 2, 2, 2, 2, 2, 2, 2, 2, 2, 2, 2, 2, 2, 2, 2, 2, 2, 2, 2, 2, 2, 2, 2, 2, 2, 2, 2, 2, 2, 2, 2, 2, 2, 2, 2, 2, 2, 2, 2, 2, 2, 2, 2, 2, 2, 2, 2, 2, 2, 2, 2, 2, 2, 2, 2, 2, 2, 2, 2, 2, 2, 2, 2, 2, 2, 2, 2, 2, 2, 2, 2, 2, 2, 2, 2, 2, 2, 2, 2, 2, 2, 2, 2, 2, 2, 2, 2, 2, 2, 2, 2, 2, 2, 2, 2, 2, 2, 2, 2, 2, 2, 2, 2, 2, 2, 2, 2, 2, 2, 2, 2, 2, 2, 2, 2, 2, 2, 2, 2, 2, 2, 2, 0])
_k = set([(0, 1), (0, 5), (1, 2), (2, 3), (3, 4), (4, 5), (6, 8), (6, 9), (7, 8), (7, 11), (9, 10), (10, 11), (12, 13), (12, 17), (13, 14), (14, 15), (15, 16), (16, 17), (18, 19), (18, 23), (19, 20), (20, 21), (21, 22), (22, 23), (24, 25), (24, 29), (25, 26), (26, 27), (27, 28), (28, 29), (31, 33), (31, 34), (32, 33), (32, 36), (34, 35), (35, 36), (37, 39), (37, 40), (38, 39), (38, 42), (40, 41), (41, 42), (134, 135), (134, 136), (135, 137), (136, 139), (137, 138), (138, 139), (140, 141), (140, 144), (141, 143), (142, 144), (142, 145), (143, 145)])
me_hellebard.attributes.new('sharp_edge', 'BOOLEAN', 'EDGE').data.foreach_set('value', [ (min(e.vertices), max(e.vertices)) in _k for e in me_hellebard.edges])
me_hellebard.materials.append(mat_weapon1)
me_hellebard.materials.append(mat_weapon2)
me_hellebard.materials.append(mat_weapon3)
me_hellebard.use_remesh_preserve_volume = False
me_hellebard.use_remesh_preserve_attributes = False
me_hellebard.use_mirror_vertex_groups = False
me_hellebard.update()
me_sword = bpy.data.meshes.new('Sword')
me_sword.from_pydata([(0.1443, 0.0006608, 0.1784), (0.07185, 0.1261, 0.1784), (-0.07295, 0.1261, 0.1784), (-0.1453, 0.0006608, 0.1784), (-0.07295, -0.1247, 0.1784), (0.07185, -0.1247, 0.1784), (-0.1971, 0.0006609, 1.182), (-0.09881, -0.1695, 1.15), (0.09771, -0.1695, 1.15), (-0.1048, -0.01058, 5.737), (0.113, -0.01058, 5.737), (0.004087, 0.03892, 5.737), (0.004087, -0.0376, 5.737), (-0.1971, 0.0006609, 1.44), (-0.1684, -0.01058, 2.907), (-0.1509, -0.01058, 4.322), (0.1591, -0.01058, 4.322), (0.1765, -0.01058, 2.907), (0.004087, 0.03892, 4.322), (0.004087, 0.03892, 2.907), (0.004087, -0.0376, 4.322), (0.004087, -0.0376, 2.907), (0.004087, -0.0376, 1.566), (0.196, -0.1283, 1.311), (0.003014, -0.2241, 1.321), (0.004087, -0.004961, 6.08), (-0.1971, -0.1283, 1.311), (-0.1971, 0.1296, 1.311), (-0.8597, -0.09922, 1.388), (-0.8597, 0.000661, 1.288), (-0.8597, 0.000661, 1.488), (-0.8597, 0.1005, 1.388), (0.1, -0.1528, 1.468), (-0.09649, -0.1528, 1.468), (0.003551, -0.18, 1.468), (0.196, 0.000658, 1.182), (0.09771, 0.1709, 1.15), (-0.09881, 0.1709, 1.15), (0.196, 0.0006581, 1.44), (-0.005182, 0.03892, 1.566), (-0.004109, 0.2254, 1.321), (0.196, 0.1296, 1.311), (-0.1011, 0.1542, 1.468), (0.09539, 0.1542, 1.468), (-0.004645, 0.1813, 1.468), (0.07185, -0.1247, 1.047), (-0.1453, 0.0006609, 1.047), (-0.07295, -0.1247, 1.047), (0.1442, 0.0006584, 1.047), (0.07185, 0.1261, 1.047), (-0.07295, 0.1261, 1.047), (0.1728, 0.0006608, 0.1571), (0.08615, 0.1508, 0.1571), (-0.08724, 0.1508, 0.1571), (-0.1739, 0.0006608, 0.1571), (-0.08724, -0.1495, 0.1571), (0.08615, -0.1495, 0.1571), (0.1728, 0.0006608, 0.03618), (0.08615, 0.1508, 0.03618), (-0.08724, 0.1508, 0.03618), (-0.1739, 0.0006608, 0.03618), (-0.08724, -0.1495, 0.03618), (0.08615, -0.1495, 0.03618), (0.1549, 0.0006608, 0.01041), (0.07718, 0.1353, 0.01041), (-0.07827, 0.1353, 0.01041), (-0.156, 0.0006608, 0.01041), (-0.07827, -0.134, 0.01041), (0.07718, -0.134, 0.01041), (-0.0005478, 0.0006609, -0.01682), (-0.7535, 0.1005, 1.392), (-0.7535, -0.09922, 1.392), (-0.7535, 0.0006609, 1.492), (-0.7535, 0.000661, 1.292), (0.8586, -0.09922, 1.388), (0.8586, 0.0006617, 1.288), (0.8586, 0.0006616, 1.488), (0.8586, 0.1005, 1.388), (0.7525, 0.1005, 1.392), (0.7525, -0.09922, 1.392), (0.7525, 0.0006616, 1.492), (0.7525, 0.0006617, 1.292)], [], [(47, 45, 8, 7), (46, 47, 7, 6), (12, 9, 15, 20), (20, 15, 14, 21), (21, 14, 13, 22), (10, 12, 20, 16), (16, 20, 21, 17), (34, 32, 22), (7, 8, 24), (24, 8, 23), (11, 10, 16, 18), (18, 16, 17, 19), (9, 11, 18, 15), (15, 18, 19, 14), (9, 12, 25), (11, 9, 25), (10, 11, 25), (12, 10, 25), (29, 28, 30, 31), (71, 72, 30, 28), (72, 70, 31, 30), (33, 34, 22), (13, 26, 33), (70, 73, 29, 31), (73, 71, 28, 29), (6, 7, 26), (22, 13, 33), (24, 23, 32, 34), (26, 24, 34, 33), (7, 24, 26), (44, 42, 39), (36, 37, 40), (43, 44, 39), (38, 41, 43), (35, 36, 41), (39, 38, 43), (41, 40, 44, 43), (36, 40, 41), (45, 48, 35, 8), (48, 49, 36, 35), (50, 46, 6, 37), (49, 50, 37, 36), (23, 8, 35), (35, 81, 79, 23), (41, 78, 81, 35), (38, 80, 78, 41), (35, 23, 38, 41), (14, 19, 39, 13), (17, 21, 22, 38), (22, 32, 38), (19, 17, 38, 39), (38, 32, 23), (27, 37, 6), (40, 37, 27), (39, 42, 13), (40, 27, 42, 44), (13, 42, 27), (4, 5, 45, 47), (3, 4, 47, 46), (5, 0, 48, 45), (0, 1, 49, 48), (2, 3, 46, 50), (1, 2, 50, 49), (0, 5, 56, 51), (1, 0, 51, 52), (3, 2, 53, 54), (5, 4, 55, 56), (2, 1, 52, 53), (4, 3, 54, 55), (53, 52, 58, 59), (55, 54, 60, 61), (51, 56, 62, 57), (52, 51, 57, 58), (54, 53, 59, 60), (56, 55, 61, 62), (59, 58, 64, 65), (61, 60, 66, 67), (57, 62, 68, 63), (58, 57, 63, 64), (60, 59, 65, 66), (62, 61, 67, 68), (65, 64, 69), (67, 66, 69), (63, 68, 69), (64, 63, 69), (66, 65, 69), (68, 67, 69), (23, 79, 80, 38), (26, 13, 72, 71), (13, 27, 70, 72), (27, 6, 73, 70), (6, 26, 71, 73), (75, 77, 76, 74), (79, 74, 76, 80), (80, 76, 77, 78), (78, 77, 75, 81), (81, 75, 74, 79)])
me_sword.polygons.foreach_set('use_smooth', [True] * 97)
me_sword.polygons.foreach_set('material_index', [1, 1, 2, 2, 2, 2, 2, 1, 1, 1, 2, 2, 2, 2, 2, 2, 2, 2, 0, 0, 0, 1, 1, 0, 0, 1, 1, 1, 1, 1, 1, 1, 1, 1, 1, 1, 1, 1, 1, 1, 1, 1, 1, 0, 0, 0, 0, 2, 2, 1, 2, 1, 1, 1, 1, 1, 1, 0, 0, 0, 0, 0, 0, 1, 1, 1, 1, 1, 1, 1, 1, 1, 1, 1, 1, 1, 1, 1, 1, 1, 1, 1, 1, 1, 1, 1, 1, 0, 0, 0, 0, 0, 0, 0, 0, 0, 0])
_k = set([(0, 1), (0, 5), (1, 2), (2, 3), (3, 4), (4, 5), (6, 26), (6, 27), (9, 15), (9, 25), (10, 16), (10, 25), (11, 18), (11, 25), (12, 20), (12, 25), (13, 14), (13, 22), (13, 26), (13, 27), (13, 39), (14, 15), (16, 17), (17, 38), (18, 19), (19, 39), (20, 21), (21, 22), (22, 38), (23, 35), (23, 38), (35, 41), (38, 39), (38, 41), (45, 47), (45, 48), (46, 47), (46, 50), (48, 49), (49, 50), (51, 52), (51, 56), (52, 53), (53, 54), (54, 55), (55, 56), (57, 58), (57, 62), (58, 59), (59, 60), (60, 61), (61, 62), (63, 64), (63, 68), (64, 65), (65, 66), (66, 67), (67, 68)])
me_sword.attributes.new('sharp_edge', 'BOOLEAN', 'EDGE').data.foreach_set('value', [ (min(e.vertices), max(e.vertices)) in _k for e in me_sword.edges])
me_sword.materials.append(mat_weapon1)
me_sword.materials.append(mat_weapon2)
me_sword.materials.append(mat_weapon3)
me_sword.materials.append(mat_weapon4)
me_sword.use_remesh_preserve_volume = False
me_sword.use_remesh_preserve_attributes = False
me_sword.use_mirror_vertex_groups = False
me_sword.update()

# ---- objects
ob_axe = bpy.data.objects.new('Axe', me_axe)
ob_bow = bpy.data.objects.new('Bow', me_bow)
ob_greatsword = bpy.data.objects.new('GreatSword', me_greatsword)
ob_hammer = bpy.data.objects.new('Hammer', me_hammer)
ob_hellebard = bpy.data.objects.new('Hellebard', me_hellebard)
ob_sword = bpy.data.objects.new('Sword', me_sword)

# ---- transforms, parenting, visibility, modifiers, constraints
ob_axe.location = (0.0, 2.621, 0.0)
ob_axe.lineart.crease_threshold = 0.0
_m = ob_axe.modifiers.new('EdgeSplit', 'EDGE_SPLIT')
_m.split_angle = 1.065
_m.use_edge_angle = False
ob_bow.location = (0.0, -3.787, 2.423)
ob_bow.scale = (1.127, 1.127, 1.127)
ob_bow.lineart.crease_threshold = 0.0
_m = ob_bow.modifiers.new('EdgeSplit', 'EDGE_SPLIT')
_m.split_angle = 1.065
_m.use_edge_angle = False
_m = ob_bow.modifiers.new('Mirror', 'MIRROR')
_m.use_axis = (False, False, True)
_m.use_clip = True
ob_greatsword.location = (0.0, -7.051, 0.0)
ob_greatsword.rotation_euler = (0.0, -0.0, 1.571)
ob_greatsword.lineart.crease_threshold = 0.0
_m = ob_greatsword.modifiers.new('Mirror', 'MIRROR')
_m.use_axis = (False, True, False)
_m.use_clip = True
_m = ob_greatsword.modifiers.new('EdgeSplit', 'EDGE_SPLIT')
_m.use_edge_angle = False
ob_hammer.location = (0.0, 5.142, 0.0)
ob_hammer.lineart.crease_threshold = 0.0
_m = ob_hammer.modifiers.new('EdgeSplit', 'EDGE_SPLIT')
_m.split_angle = 1.065
_m.use_edge_angle = False
ob_hellebard.location = (0.0, 0.0, 0.0)
ob_hellebard.lineart.crease_threshold = 0.0
_m = ob_hellebard.modifiers.new('EdgeSplit', 'EDGE_SPLIT')
_m.split_angle = 1.065
_m.use_edge_angle = False
ob_sword.location = (0.0, -1.834, 0.0)
ob_sword.rotation_euler = (0.0, -0.0, 1.571)
ob_sword.lineart.crease_threshold = 0.0
_m = ob_sword.modifiers.new('EdgeSplit', 'EDGE_SPLIT')
_m.split_angle = 1.065
_m.use_edge_angle = False

# ---- collection membership
col_collection_1.objects.link(ob_axe)
col_collection_1.objects.link(ob_bow)
col_collection_1.objects.link(ob_greatsword)
col_collection_1.objects.link(ob_hammer)
col_collection_1.objects.link(ob_hellebard)
col_collection_1.objects.link(ob_sword)

# ---- scene / render settings (as saved in the file)
scene.frame_start = 1; scene.frame_end = 250; scene.frame_set(1)
scene.render.engine = 'BLENDER_EEVEE_NEXT'
scene.render.image_settings.color_mode = 'RGB'
scene.render.image_settings.compression = 90
scene.render.resolution_percentage = 50
scene.render.dither_intensity = 0.0
scene.cycles.use_denoising = False
scene.cycles.samples = 10
scene.cycles.sampling_pattern = 'TABULATED_SOBOL'
scene.cycles.light_sampling_threshold = 0.0
scene.cycles.use_adaptive_sampling = False
scene.cycles.use_light_tree = False
scene.cycles.blur_glossy = 0.0
scene.cycles.volume_bounces = 1
scene.cycles.pixel_filter_type = 'GAUSSIAN'
scene.cycles.sample_clamp_indirect = 0.0
scene.view_settings.view_transform = 'Standard'
bpy.context.view_layer.update()

# ---- added for rendering (the .blend has no active camera and no usable light): camera, sun
cam_auto = bpy.data.cameras.new('AutoCamera')
cam_auto.lens = 50.0
cam_auto.sensor_width = 36.0
cam_auto.clip_end = 1000.0
ob_auto_camera = bpy.data.objects.new('AutoCamera', cam_auto)
scene.collection.objects.link(ob_auto_camera)
ob_auto_camera.location = (16.4874, -21.1089, 17.3019)
ob_auto_camera.rotation_euler = (1.09748, -7.21219e-08, 0.694738)
scene.camera = ob_auto_camera
light_auto_sun = bpy.data.lights.new('AutoSun', 'SUN')
light_auto_sun.energy = 3.0
light_auto_sun.angle = 0.0523599
ob_auto_sun = bpy.data.objects.new('AutoSun', light_auto_sun)
scene.collection.objects.link(ob_auto_sun)
ob_auto_sun.rotation_euler = (0.872665, 0.174533, 0.523599)
bpy.context.view_layer.update()
